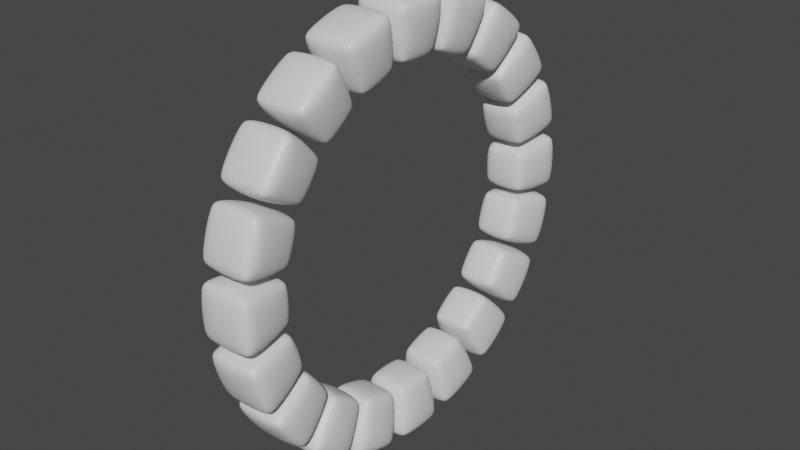 # Source: Portal.blend  (saved by Blender 2.82.7; exported with 4.5.12 LTS)
import bpy
from mathutils import Matrix  # noqa: F401  (used for matrix-valued properties, if any)

bpy.ops.wm.read_factory_settings(use_empty=True)
scene = bpy.context.scene
scene.name = 'Scene'

# ---- collections
col_collection = bpy.data.collections.new('Collection'); scene.collection.children.link(col_collection)

# ---- materials (node trees are filled in below, after node groups)
mat_material = bpy.data.materials.new('Material')
mat_material.alpha_threshold = 0.0
mat_material.use_transparent_shadow = False
mat_material.line_color = (0.0, 0.0, 0.0, 1.0)

# ---- material node trees
mat_material.use_nodes = True; mat_material.node_tree.nodes.clear()
_N = mat_material.node_tree.nodes; _L = mat_material.node_tree.links
n0 = _N.new('ShaderNodeOutputMaterial'); n0.name = 'Material Output'; n0.location = (300, 300)
n1 = _N.new('ShaderNodeBsdfPrincipled'); n1.name = 'Principled BSDF'; n1.location = (10, 300)
n1.distribution = 'GGX'
n1.subsurface_method = 'BURLEY'
n1.inputs[2].default_value = 0.4
n1.inputs[3].default_value = 1.45
n1.inputs[27].default_value = (0.0, 0.0, 0.0, 1.0)
n1.inputs[28].default_value = 1.0
_L.new(n1.outputs[0], n0.inputs[0])
n0.is_active_output = True

# ---- world
world_world = bpy.data.worlds.new('World'); scene.world = world_world
world_world.use_nodes = True; world_world.node_tree.nodes.clear()
_N = world_world.node_tree.nodes; _L = world_world.node_tree.links
n0 = _N.new('ShaderNodeOutputWorld'); n0.name = 'World Output'; n0.location = (300, 300)
n1 = _N.new('ShaderNodeBackground'); n1.name = 'Background'; n1.location = (10, 300)
n1.inputs[0].default_value = (0.05088, 0.05088, 0.05088, 1.0)
_L.new(n1.outputs[0], n0.inputs[0])
n0.is_active_output = True
world_world.color = (0.05088, 0.05088, 0.05088)
world_world.use_sun_shadow = False
world_world.sun_shadow_jitter_overblur = 0.0

# ---- meshes
me_cube = bpy.data.meshes.new('Cube')
me_cube.from_pydata([(0.5297, 0.7765, -5.23), (0.5297, 0.5297, -4.983), (0.7765, 0.5297, -5.23), (0.6821, 0.6821, -6.936), (0.6821, 1.0, -6.618), (1.0, 0.6821, -6.618), (0.7765, -0.5297, -5.23), (0.5297, -0.5297, -4.983), (0.5297, -0.7765, -5.23), (1.0, -0.6821, -6.618), (0.6821, -1.0, -6.618), (0.6821, -0.6821, -6.936), (-0.5297, 0.7765, -5.23), (-0.7765, 0.5297, -5.23), (-0.5297, 0.5297, -4.983), (-1.0, 0.6821, -6.618), (-0.6821, 1.0, -6.618), (-0.6821, 0.6821, -6.936), (-0.7765, -0.5297, -5.23), (-0.5297, -0.7765, -5.23), (-0.5297, -0.5297, -4.983), (-0.6821, -0.6821, -6.936), (-0.6821, -1.0, -6.618), (-1.0, -0.6821, -6.618)], [], [(17, 3, 11, 21), (23, 18, 13, 15), (10, 8, 19, 22), (1, 14, 20, 7), (5, 2, 6, 9), (0, 1, 2), (3, 4, 5), (6, 7, 8), (9, 10, 11), (12, 13, 14), (15, 16, 17), (18, 19, 20), (21, 22, 23), (17, 21, 23, 15), (3, 17, 16, 4), (2, 5, 4, 0), (22, 19, 18, 23), (8, 10, 9, 6), (12, 16, 15, 13), (7, 20, 19, 8), (1, 7, 6, 2), (21, 11, 10, 22), (20, 14, 13, 18), (14, 1, 0, 12), (11, 3, 5, 9), (16, 12, 0, 4)])
_uv = me_cube.uv_layers.new(name='UVMap')
_uv.uv.foreach_set('vector', [0.1647, 0.5397, 0.3353, 0.5397, 0.3353, 0.7103, 0.1647, 0.7103, 0.4147, 0.03974, 0.5853, 0.03974, 0.5853, 0.2103, 0.4147, 0.2103, 0.4147, 0.7897, 0.5853, 0.7897, 0.5853, 0.9603, 0.4147, 0.9603, 0.6647, 0.5397, 0.8353, 0.5397, 0.8353, 0.7103, 0.6647, 0.7103, 0.4147, 0.5397, 0.5853, 0.5397, 0.5853, 0.7103, 0.4147, 0.7103, 0.5853, 0.4603, 0.625, 0.4603, 0.5853, 0.5, 0.3353, 0.5397, 0.3353, 0.5, 0.375, 0.5397, 0.5853, 0.7103, 0.625, 0.7103, 0.5853, 0.75, 0.4147, 0.7103, 0.4147, 0.75, 0.375, 0.7103, 0.5853, 0.2897, 0.5853, 0.25, 0.625, 0.2897, 0.4147, 0.2103, 0.4147, 0.25, 0.375, 0.2103, 0.5853, 0.03974, 0.5853, 0.0, 0.625, 0.03974, 0.1647, 0.7103, 0.1647, 0.75, 0.125, 0.7103, 0.1647, 0.5397, 0.1647, 0.7103, 0.125, 0.7103, 0.125, 0.5397, 0.3353, 0.5397, 0.1647, 0.5397, 0.1647, 0.5, 0.3353, 0.5, 0.5853, 0.5397, 0.4147, 0.5397, 0.4147, 0.4603, 0.5853, 0.4603, 0.4147, 0.9603, 0.5853, 0.9603, 0.5853, 1.0, 0.4147, 1.0, 0.5853, 0.7897, 0.4147, 0.7897, 0.4147, 0.7103, 0.5853, 0.7103, 0.5853, 0.2897, 0.4147, 0.2897, 0.4147, 0.2103, 0.5853, 0.2103, 0.6647, 0.7103, 0.8353, 0.7103, 0.8353, 0.75, 0.6647, 0.75, 0.6647, 0.5397, 0.6647, 0.7103, 0.5853, 0.7103, 0.5853, 0.5397, 0.1647, 0.7103, 0.3353, 0.7103, 0.3353, 0.75, 0.1647, 0.75, 0.8353, 0.7103, 0.8353, 0.5397, 0.875, 0.5397, 0.875, 0.7103, 0.8353, 0.5397, 0.6647, 0.5397, 0.6647, 0.5, 0.8353, 0.5, 0.3353, 0.7103, 0.3353, 0.5397, 0.4147, 0.5397, 0.4147, 0.7103, 0.4147, 0.2897, 0.5853, 0.2897, 0.5853, 0.4603, 0.4147, 0.4603])
me_cube.materials.append(mat_material)
me_cube.use_remesh_preserve_volume = False
me_cube.use_remesh_preserve_attributes = False
me_cube.use_mirror_vertex_groups = False
me_cube.update()

# ---- objects
ob_cube = bpy.data.objects.new('Cube', me_cube)
ob_empty = bpy.data.objects.new('Empty', None)

# ---- transforms, parenting, visibility, modifiers, constraints
ob_cube.location = (0.0, 0.0, 0.0)
ob_cube.scale = (0.3831, 0.3831, 0.3831)
ob_cube.lock_rotations_4d = False
ob_cube.empty_display_type = 'ARROWS'
ob_cube.lineart.crease_threshold = 0.0
_m = ob_cube.modifiers.new('Subdivision', 'SUBSURF')
_m.uv_smooth = 'PRESERVE_CORNERS'
_m.levels = 3
_m.render_levels = 3
_m.show_only_control_edges = False
_m = ob_cube.modifiers.new('Array', 'ARRAY')
_m.count = 20
_m.constant_offset_displace = (0.0, 0.0, 0.0)
_m.use_relative_offset = False
_m.use_object_offset = True
_m.offset_object = ob_empty
ob_empty.location = (0.0, 0.0, 0.0)
ob_empty.rotation_euler = (0.3142, -0.0, 0.0)
ob_empty.scale = (0.3831, 0.3831, 0.3831)
ob_empty.lineart.crease_threshold = 0.0

# ---- collection membership
col_collection.objects.link(ob_cube)
col_collection.objects.link(ob_empty)

# ---- scene / render settings (as saved in the file)
scene.frame_start = 1; scene.frame_end = 250; scene.frame_set(1)
scene.render.engine = 'BLENDER_EEVEE_NEXT'
scene.cycles.use_denoising = False
scene.cycles.samples = 128
scene.cycles.sampling_pattern = 'TABULATED_SOBOL'
scene.cycles.use_adaptive_sampling = False
scene.cycles.use_light_tree = False
scene.view_settings.view_transform = 'Filmic'
bpy.context.view_layer.update()

# ---- added for rendering (the .blend has no active camera and no usable light): camera, sun
cam_auto = bpy.data.cameras.new('AutoCamera')
cam_auto.lens = 50.0
cam_auto.sensor_width = 36.0
cam_auto.clip_end = 1000.0
ob_auto_camera = bpy.data.objects.new('AutoCamera', cam_auto)
scene.collection.objects.link(ob_auto_camera)
ob_auto_camera.location = (6.95706, -8.34848, 5.56566)
ob_auto_camera.rotation_euler = (1.09748, -7.21219e-08, 0.694738)
scene.camera = ob_auto_camera
light_auto_sun = bpy.data.lights.new('AutoSun', 'SUN')
light_auto_sun.energy = 3.0
light_auto_sun.angle = 0.0523599
ob_auto_sun = bpy.data.objects.new('AutoSun', light_auto_sun)
scene.collection.objects.link(ob_auto_sun)
ob_auto_sun.rotation_euler = (0.872665, 0.174533, 0.523599)
bpy.context.view_layer.update()
